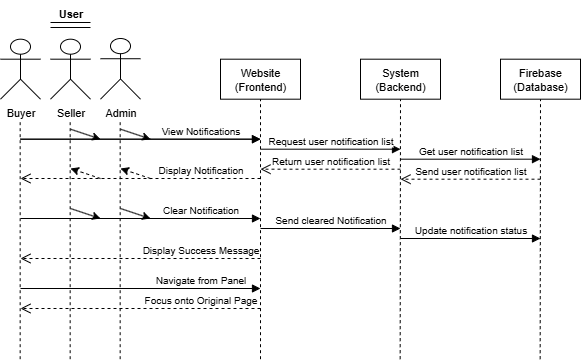

The diagram above was exported from draw.io. Its source (the exported page's mxGraphModel, read from the mxfile embedded in the PNG):
<mxGraphModel dx="608" dy="642" grid="1" gridSize="10" guides="1" tooltips="1" connect="1" arrows="1" fold="1" page="1" pageScale="1" pageWidth="850" pageHeight="1100" math="0" shadow="0">
  <root>
    <mxCell id="0" />
    <mxCell id="1" parent="0" />
    <mxCell id="8bzVC8uzwZ2ONvVWIGEu-48" value="Website&lt;br&gt;(Frontend)" style="rounded=0;whiteSpace=wrap;html=1;fontFamily=Helvetica;fontSize=11;fontColor=default;labelBackgroundColor=default;" parent="1" vertex="1">
      <mxGeometry x="280" y="100.69" width="80" height="40" as="geometry" />
    </mxCell>
    <mxCell id="8bzVC8uzwZ2ONvVWIGEu-50" value="System&lt;br&gt;(Backend)" style="rounded=0;whiteSpace=wrap;html=1;fontFamily=Helvetica;fontSize=11;fontColor=default;labelBackgroundColor=default;" parent="1" vertex="1">
      <mxGeometry x="420" y="100.69" width="80" height="40" as="geometry" />
    </mxCell>
    <mxCell id="8bzVC8uzwZ2ONvVWIGEu-51" value="Firebase&lt;br&gt;(Database)" style="rounded=0;whiteSpace=wrap;html=1;fontFamily=Helvetica;fontSize=11;fontColor=default;labelBackgroundColor=default;" parent="1" vertex="1">
      <mxGeometry x="560" y="100.69" width="80" height="40" as="geometry" />
    </mxCell>
    <mxCell id="8bzVC8uzwZ2ONvVWIGEu-52" value="Buyer" style="shape=umlActor;verticalLabelPosition=bottom;verticalAlign=top;html=1;outlineConnect=0;fontFamily=Helvetica;fontSize=11;fontColor=default;labelBackgroundColor=default;" parent="1" vertex="1">
      <mxGeometry x="60" y="80.69" width="40" height="60" as="geometry" />
    </mxCell>
    <mxCell id="8bzVC8uzwZ2ONvVWIGEu-53" value="Seller" style="shape=umlActor;verticalLabelPosition=bottom;verticalAlign=top;html=1;outlineConnect=0;fontFamily=Helvetica;fontSize=11;fontColor=default;labelBackgroundColor=default;" parent="1" vertex="1">
      <mxGeometry x="110" y="80.69" width="40" height="60" as="geometry" />
    </mxCell>
    <mxCell id="8bzVC8uzwZ2ONvVWIGEu-54" value="Admin" style="shape=umlActor;verticalLabelPosition=bottom;verticalAlign=top;html=1;outlineConnect=0;fontFamily=Helvetica;fontSize=11;fontColor=default;labelBackgroundColor=default;" parent="1" vertex="1">
      <mxGeometry x="160" y="80" width="40" height="60.69" as="geometry" />
    </mxCell>
    <mxCell id="8bzVC8uzwZ2ONvVWIGEu-55" value="" style="endArrow=none;dashed=1;html=1;rounded=0;strokeColor=default;align=center;verticalAlign=middle;fontFamily=Helvetica;fontSize=11;fontColor=default;labelBackgroundColor=default;entryX=0.5;entryY=1;entryDx=0;entryDy=0;" parent="1" target="8bzVC8uzwZ2ONvVWIGEu-48" edge="1">
      <mxGeometry width="50" height="50" relative="1" as="geometry">
        <mxPoint x="320" y="400.69" as="sourcePoint" />
        <mxPoint x="490" y="210.69" as="targetPoint" />
      </mxGeometry>
    </mxCell>
    <mxCell id="8bzVC8uzwZ2ONvVWIGEu-56" value="" style="endArrow=none;dashed=1;html=1;rounded=0;strokeColor=default;align=center;verticalAlign=middle;fontFamily=Helvetica;fontSize=11;fontColor=default;labelBackgroundColor=default;entryX=0.5;entryY=1;entryDx=0;entryDy=0;" parent="1" target="8bzVC8uzwZ2ONvVWIGEu-50" edge="1">
      <mxGeometry width="50" height="50" relative="1" as="geometry">
        <mxPoint x="459.65999999999997" y="400.69" as="sourcePoint" />
        <mxPoint x="459.65999999999997" y="160.69" as="targetPoint" />
      </mxGeometry>
    </mxCell>
    <mxCell id="8bzVC8uzwZ2ONvVWIGEu-57" value="" style="endArrow=none;dashed=1;html=1;rounded=0;strokeColor=default;align=center;verticalAlign=middle;fontFamily=Helvetica;fontSize=11;fontColor=default;labelBackgroundColor=default;entryX=0.5;entryY=1;entryDx=0;entryDy=0;" parent="1" target="8bzVC8uzwZ2ONvVWIGEu-51" edge="1">
      <mxGeometry width="50" height="50" relative="1" as="geometry">
        <mxPoint x="599.66" y="400.69" as="sourcePoint" />
        <mxPoint x="600" y="150" as="targetPoint" />
      </mxGeometry>
    </mxCell>
    <mxCell id="8bzVC8uzwZ2ONvVWIGEu-58" value="" style="endArrow=none;dashed=1;html=1;rounded=0;strokeColor=default;align=center;verticalAlign=middle;fontFamily=Helvetica;fontSize=11;fontColor=default;labelBackgroundColor=default;entryX=0.5;entryY=1;entryDx=0;entryDy=0;" parent="1" edge="1">
      <mxGeometry width="50" height="50" relative="1" as="geometry">
        <mxPoint x="179.66000000000003" y="400.69" as="sourcePoint" />
        <mxPoint x="179.66000000000003" y="160.69" as="targetPoint" />
      </mxGeometry>
    </mxCell>
    <mxCell id="8bzVC8uzwZ2ONvVWIGEu-61" value="" style="endArrow=none;dashed=1;html=1;rounded=0;strokeColor=default;align=center;verticalAlign=middle;fontFamily=Helvetica;fontSize=11;fontColor=default;labelBackgroundColor=default;entryX=0.5;entryY=1;entryDx=0;entryDy=0;" parent="1" edge="1">
      <mxGeometry width="50" height="50" relative="1" as="geometry">
        <mxPoint x="79.66000000000003" y="400.69" as="sourcePoint" />
        <mxPoint x="79.66000000000003" y="160.69" as="targetPoint" />
      </mxGeometry>
    </mxCell>
    <mxCell id="8bzVC8uzwZ2ONvVWIGEu-65" value="" style="endArrow=none;dashed=1;html=1;rounded=0;strokeColor=default;align=center;verticalAlign=middle;fontFamily=Helvetica;fontSize=11;fontColor=default;labelBackgroundColor=default;entryX=0.5;entryY=1;entryDx=0;entryDy=0;" parent="1" edge="1">
      <mxGeometry width="50" height="50" relative="1" as="geometry">
        <mxPoint x="129.66000000000003" y="400.69" as="sourcePoint" />
        <mxPoint x="129.66000000000003" y="160.69" as="targetPoint" />
      </mxGeometry>
    </mxCell>
    <mxCell id="8bzVC8uzwZ2ONvVWIGEu-75" value="" style="html=1;verticalAlign=bottom;endArrow=block;curved=0;rounded=0;strokeColor=default;align=center;fontFamily=Helvetica;fontSize=11;fontColor=default;labelBackgroundColor=default;" parent="1" edge="1">
      <mxGeometry x="0.5238" width="80" relative="1" as="geometry">
        <mxPoint x="80" y="180.69" as="sourcePoint" />
        <mxPoint x="320" y="180.69" as="targetPoint" />
        <Array as="points">
          <mxPoint x="130" y="180.69" />
          <mxPoint x="210" y="180.69" />
        </Array>
        <mxPoint as="offset" />
      </mxGeometry>
    </mxCell>
    <mxCell id="8bzVC8uzwZ2ONvVWIGEu-76" value="&lt;font style=&quot;font-size: 10px;&quot;&gt;Request user notification list&lt;/font&gt;" style="html=1;verticalAlign=bottom;endArrow=block;curved=0;rounded=0;strokeColor=default;align=center;fontFamily=Helvetica;fontSize=11;fontColor=default;labelBackgroundColor=default;" parent="1" edge="1">
      <mxGeometry width="80" relative="1" as="geometry">
        <mxPoint x="320" y="190.69" as="sourcePoint" />
        <mxPoint x="460" y="190.69" as="targetPoint" />
      </mxGeometry>
    </mxCell>
    <mxCell id="8bzVC8uzwZ2ONvVWIGEu-78" value="" style="endArrow=classic;html=1;rounded=0;strokeColor=default;align=center;verticalAlign=middle;fontFamily=Helvetica;fontSize=11;fontColor=default;labelBackgroundColor=default;" parent="1" edge="1">
      <mxGeometry width="50" height="50" relative="1" as="geometry">
        <mxPoint x="130" y="170.69" as="sourcePoint" />
        <mxPoint x="160" y="180.69" as="targetPoint" />
      </mxGeometry>
    </mxCell>
    <mxCell id="8bzVC8uzwZ2ONvVWIGEu-79" value="" style="endArrow=classic;html=1;rounded=0;strokeColor=default;align=center;verticalAlign=middle;fontFamily=Helvetica;fontSize=11;fontColor=default;labelBackgroundColor=default;" parent="1" edge="1">
      <mxGeometry width="50" height="50" relative="1" as="geometry">
        <mxPoint x="180" y="170.69" as="sourcePoint" />
        <mxPoint x="210" y="180.69" as="targetPoint" />
      </mxGeometry>
    </mxCell>
    <mxCell id="8bzVC8uzwZ2ONvVWIGEu-81" value="&lt;font style=&quot;font-size: 10px;&quot;&gt;Get user&amp;nbsp;&lt;/font&gt;&lt;span style=&quot;font-size: 10px;&quot;&gt;notification list&lt;/span&gt;" style="html=1;verticalAlign=bottom;endArrow=block;curved=0;rounded=0;strokeColor=default;align=center;fontFamily=Helvetica;fontSize=11;fontColor=default;labelBackgroundColor=default;" parent="1" edge="1">
      <mxGeometry width="80" relative="1" as="geometry">
        <mxPoint x="460" y="200.69" as="sourcePoint" />
        <mxPoint x="600" y="200.69" as="targetPoint" />
      </mxGeometry>
    </mxCell>
    <mxCell id="8bzVC8uzwZ2ONvVWIGEu-82" value="&lt;font style=&quot;font-size: 10px;&quot;&gt;View Notifications&lt;/font&gt;" style="html=1;verticalAlign=bottom;endArrow=block;curved=0;rounded=0;strokeColor=default;align=center;fontFamily=Helvetica;fontSize=11;fontColor=default;labelBackgroundColor=default;" parent="1" edge="1">
      <mxGeometry x="0.5" width="80" relative="1" as="geometry">
        <mxPoint x="80" y="180.69" as="sourcePoint" />
        <mxPoint x="320" y="180.69" as="targetPoint" />
        <mxPoint as="offset" />
      </mxGeometry>
    </mxCell>
    <mxCell id="8bzVC8uzwZ2ONvVWIGEu-83" value="&lt;font style=&quot;font-size: 10px;&quot;&gt;Send user&amp;nbsp;&lt;/font&gt;&lt;span style=&quot;font-size: 10px;&quot;&gt;notification list&lt;/span&gt;" style="html=1;verticalAlign=bottom;endArrow=open;dashed=1;endSize=8;curved=0;rounded=0;strokeColor=default;align=center;fontFamily=Helvetica;fontSize=11;fontColor=default;labelBackgroundColor=default;" parent="1" edge="1">
      <mxGeometry relative="1" as="geometry">
        <mxPoint x="600" y="220.69" as="sourcePoint" />
        <mxPoint x="460" y="220.69" as="targetPoint" />
      </mxGeometry>
    </mxCell>
    <mxCell id="8bzVC8uzwZ2ONvVWIGEu-84" value="&lt;font style=&quot;font-size: 10px;&quot;&gt;Return user&amp;nbsp;&lt;/font&gt;&lt;span style=&quot;font-size: 10px;&quot;&gt;notification list&lt;/span&gt;" style="html=1;verticalAlign=bottom;endArrow=open;dashed=1;endSize=8;curved=0;rounded=0;strokeColor=default;align=center;fontFamily=Helvetica;fontSize=11;fontColor=default;labelBackgroundColor=default;" parent="1" edge="1">
      <mxGeometry relative="1" as="geometry">
        <mxPoint x="460" y="210.69" as="sourcePoint" />
        <mxPoint x="320" y="210.69" as="targetPoint" />
      </mxGeometry>
    </mxCell>
    <mxCell id="8bzVC8uzwZ2ONvVWIGEu-85" value="&lt;font style=&quot;font-size: 10px;&quot;&gt;Display Notification&lt;/font&gt;" style="html=1;verticalAlign=bottom;endArrow=open;dashed=1;endSize=8;curved=0;rounded=0;strokeColor=default;align=center;fontFamily=Helvetica;fontSize=11;fontColor=default;labelBackgroundColor=default;" parent="1" edge="1">
      <mxGeometry x="-0.5" relative="1" as="geometry">
        <mxPoint x="320" y="220" as="sourcePoint" />
        <mxPoint x="80" y="220" as="targetPoint" />
        <mxPoint as="offset" />
      </mxGeometry>
    </mxCell>
    <mxCell id="8bzVC8uzwZ2ONvVWIGEu-86" value="" style="endArrow=classic;html=1;rounded=0;strokeColor=default;align=center;verticalAlign=middle;fontFamily=Helvetica;fontSize=11;fontColor=default;labelBackgroundColor=default;dashed=1;" parent="1" edge="1">
      <mxGeometry width="50" height="50" relative="1" as="geometry">
        <mxPoint x="160" y="220" as="sourcePoint" />
        <mxPoint x="130" y="210" as="targetPoint" />
      </mxGeometry>
    </mxCell>
    <mxCell id="8bzVC8uzwZ2ONvVWIGEu-87" value="" style="endArrow=classic;html=1;rounded=0;strokeColor=default;align=center;verticalAlign=middle;fontFamily=Helvetica;fontSize=11;fontColor=default;labelBackgroundColor=default;dashed=1;" parent="1" edge="1">
      <mxGeometry width="50" height="50" relative="1" as="geometry">
        <mxPoint x="210" y="220" as="sourcePoint" />
        <mxPoint x="180" y="210" as="targetPoint" />
        <Array as="points">
          <mxPoint x="210" y="220" />
        </Array>
      </mxGeometry>
    </mxCell>
    <mxCell id="8bzVC8uzwZ2ONvVWIGEu-95" value="" style="line;strokeWidth=1;fillColor=none;align=left;verticalAlign=middle;spacingTop=-1;spacingLeft=3;spacingRight=3;rotatable=0;labelPosition=right;points=[];portConstraint=eastwest;strokeColor=inherit;fontFamily=Helvetica;fontSize=11;fontColor=default;labelBackgroundColor=default;" parent="1" vertex="1">
      <mxGeometry x="110" y="60" width="40" height="8" as="geometry" />
    </mxCell>
    <mxCell id="8bzVC8uzwZ2ONvVWIGEu-96" value="User" style="text;align=center;fontStyle=1;verticalAlign=middle;spacingLeft=3;spacingRight=3;strokeColor=none;rotatable=0;points=[[0,0.5],[1,0.5]];portConstraint=eastwest;html=1;fontFamily=Helvetica;fontSize=11;fontColor=default;labelBackgroundColor=default;" parent="1" vertex="1">
      <mxGeometry x="90" y="42" width="80" height="26" as="geometry" />
    </mxCell>
    <mxCell id="8bzVC8uzwZ2ONvVWIGEu-97" value="" style="line;strokeWidth=1;fillColor=none;align=left;verticalAlign=middle;spacingTop=-1;spacingLeft=3;spacingRight=3;rotatable=0;labelPosition=right;points=[];portConstraint=eastwest;strokeColor=inherit;fontFamily=Helvetica;fontSize=11;fontColor=default;labelBackgroundColor=default;" parent="1" vertex="1">
      <mxGeometry x="110" y="68" width="40" height="2" as="geometry" />
    </mxCell>
    <mxCell id="8bzVC8uzwZ2ONvVWIGEu-98" value="&lt;font style=&quot;font-size: 10px;&quot;&gt;Send cleared Notification&lt;/font&gt;" style="html=1;verticalAlign=bottom;endArrow=block;curved=0;rounded=0;strokeColor=default;align=center;fontFamily=Helvetica;fontSize=11;fontColor=default;labelBackgroundColor=default;" parent="1" edge="1">
      <mxGeometry width="80" relative="1" as="geometry">
        <mxPoint x="320" y="270" as="sourcePoint" />
        <mxPoint x="460" y="270" as="targetPoint" />
      </mxGeometry>
    </mxCell>
    <mxCell id="8bzVC8uzwZ2ONvVWIGEu-99" value="" style="endArrow=classic;html=1;rounded=0;strokeColor=default;align=center;verticalAlign=middle;fontFamily=Helvetica;fontSize=11;fontColor=default;labelBackgroundColor=default;" parent="1" edge="1">
      <mxGeometry width="50" height="50" relative="1" as="geometry">
        <mxPoint x="130" y="250" as="sourcePoint" />
        <mxPoint x="160" y="260" as="targetPoint" />
      </mxGeometry>
    </mxCell>
    <mxCell id="8bzVC8uzwZ2ONvVWIGEu-100" value="" style="endArrow=classic;html=1;rounded=0;strokeColor=default;align=center;verticalAlign=middle;fontFamily=Helvetica;fontSize=11;fontColor=default;labelBackgroundColor=default;" parent="1" edge="1">
      <mxGeometry width="50" height="50" relative="1" as="geometry">
        <mxPoint x="180" y="250" as="sourcePoint" />
        <mxPoint x="210" y="260" as="targetPoint" />
      </mxGeometry>
    </mxCell>
    <mxCell id="8bzVC8uzwZ2ONvVWIGEu-101" value="&lt;font style=&quot;font-size: 10px;&quot;&gt;Update notification status&lt;/font&gt;" style="html=1;verticalAlign=bottom;endArrow=block;curved=0;rounded=0;strokeColor=default;align=center;fontFamily=Helvetica;fontSize=11;fontColor=default;labelBackgroundColor=default;" parent="1" edge="1">
      <mxGeometry width="80" relative="1" as="geometry">
        <mxPoint x="460" y="280" as="sourcePoint" />
        <mxPoint x="600" y="280" as="targetPoint" />
      </mxGeometry>
    </mxCell>
    <mxCell id="8bzVC8uzwZ2ONvVWIGEu-102" value="&lt;font style=&quot;font-size: 10px;&quot;&gt;Clear Notification&lt;/font&gt;" style="html=1;verticalAlign=bottom;endArrow=block;curved=0;rounded=0;strokeColor=default;align=center;fontFamily=Helvetica;fontSize=11;fontColor=default;labelBackgroundColor=default;" parent="1" edge="1">
      <mxGeometry x="0.5" width="80" relative="1" as="geometry">
        <mxPoint x="80" y="260" as="sourcePoint" />
        <mxPoint x="320" y="260" as="targetPoint" />
        <mxPoint as="offset" />
      </mxGeometry>
    </mxCell>
    <mxCell id="8bzVC8uzwZ2ONvVWIGEu-111" value="&lt;font style=&quot;font-size: 10px;&quot;&gt;Navigate from Panel&lt;/font&gt;" style="html=1;verticalAlign=bottom;endArrow=block;curved=0;rounded=0;strokeColor=default;align=center;fontFamily=Helvetica;fontSize=11;fontColor=default;labelBackgroundColor=default;" parent="1" edge="1">
      <mxGeometry x="0.5" width="80" relative="1" as="geometry">
        <mxPoint x="80" y="330" as="sourcePoint" />
        <mxPoint x="320" y="330" as="targetPoint" />
        <mxPoint as="offset" />
      </mxGeometry>
    </mxCell>
    <mxCell id="y86B6yf6BAZGXlVn7_3W-2" value="&lt;font style=&quot;font-size: 10px;&quot;&gt;Display Success Message&lt;/font&gt;" style="html=1;verticalAlign=bottom;endArrow=open;dashed=1;endSize=8;curved=0;rounded=0;strokeColor=default;align=center;fontFamily=Helvetica;fontSize=11;fontColor=default;labelBackgroundColor=default;" edge="1" parent="1">
      <mxGeometry x="-0.5" relative="1" as="geometry">
        <mxPoint x="320" y="300" as="sourcePoint" />
        <mxPoint x="80" y="300" as="targetPoint" />
        <mxPoint as="offset" />
      </mxGeometry>
    </mxCell>
    <mxCell id="y86B6yf6BAZGXlVn7_3W-3" value="&lt;font style=&quot;font-size: 10px;&quot;&gt;Focus onto Original Page&lt;/font&gt;" style="html=1;verticalAlign=bottom;endArrow=open;dashed=1;endSize=8;curved=0;rounded=0;strokeColor=default;align=center;fontFamily=Helvetica;fontSize=11;fontColor=default;labelBackgroundColor=default;" edge="1" parent="1">
      <mxGeometry x="-0.5" relative="1" as="geometry">
        <mxPoint x="320" y="350" as="sourcePoint" />
        <mxPoint x="80" y="350" as="targetPoint" />
        <mxPoint as="offset" />
      </mxGeometry>
    </mxCell>
  </root>
</mxGraphModel>